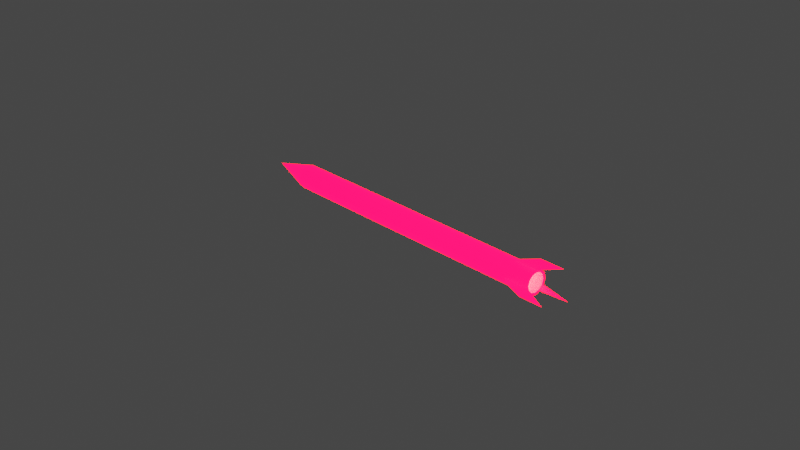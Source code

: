 # Source: missle.blend  (saved by Blender 2.92.15; exported with 4.5.12 LTS)
import bpy
from mathutils import Matrix  # noqa: F401  (used for matrix-valued properties, if any)

bpy.ops.wm.read_factory_settings(use_empty=True)
scene = bpy.context.scene
scene.name = 'Scene'

# ---- collections
col_collection = bpy.data.collections.new('Collection'); scene.collection.children.link(col_collection)

# ---- materials (node trees are filled in below, after node groups)
mat_material_001 = bpy.data.materials.new('Material.001')
mat_material_001.use_transparent_shadow = False

# ---- material node trees
mat_material_001.use_nodes = True; mat_material_001.node_tree.nodes.clear()
_N = mat_material_001.node_tree.nodes; _L = mat_material_001.node_tree.links
n0 = _N.new('ShaderNodeBsdfPrincipled'); n0.name = 'Principled BSDF'; n0.location = (10, 300)
n0.distribution = 'GGX'
n0.subsurface_method = 'BURLEY'
n0.inputs[0].default_value = (0.9114, 0.0, 0.01215, 1.0)
n0.inputs[1].default_value = 0.5227
n0.inputs[3].default_value = 1.45
n0.inputs[13].default_value = 0.0
n0.inputs[27].default_value = (1.0, 0.0, 0.008692, 1.0)
n0.inputs[28].default_value = 18.0
n1 = _N.new('ShaderNodeOutputMaterial'); n1.name = 'Material Output'; n1.location = (300, 300)
_L.new(n0.outputs[0], n1.inputs[0])
n1.is_active_output = True

# ---- world
world_world = bpy.data.worlds.new('World'); scene.world = world_world
world_world.use_nodes = True; world_world.node_tree.nodes.clear()
_N = world_world.node_tree.nodes; _L = world_world.node_tree.links
n0 = _N.new('ShaderNodeOutputWorld'); n0.name = 'World Output'; n0.location = (300, 300)
n1 = _N.new('ShaderNodeBackground'); n1.name = 'Background'; n1.location = (10, 300)
n1.inputs[0].default_value = (0.05088, 0.05088, 0.05088, 1.0)
_L.new(n1.outputs[0], n0.inputs[0])
n0.is_active_output = True
world_world.color = (0.05088, 0.05088, 0.05088)
world_world.use_sun_shadow = False
world_world.sun_shadow_jitter_overblur = 0.0

# ---- cameras
cam_camera = bpy.data.cameras.new('Camera')
cam_camera.clip_end = 100.0
cam_camera.ortho_scale = 7.314

# ---- lights
light_light = bpy.data.lights.new('Light', 'POINT')
light_light.transmission_factor = 0.0
light_light.energy = 1000.0
light_light.shadow_soft_size = 0.1
light_light.shadow_maximum_resolution = 0.006
light_light.use_absolute_resolution = True

# ---- meshes
me_cylinder_001 = bpy.data.meshes.new('Cylinder.001')
me_cylinder_001.from_pydata([(-0.03934, 0.06574, -1.067), (2.552e-08, 0.8162, 1.0), (-0.5, 0.866, 0.8559), (0.4081, 0.7068, 1.0), (-0.866, 0.5, 0.8559), (0.7068, 0.4081, 1.0), (-1.0, -4.649e-07, 0.8559), (0.8162, -3.237e-08, 1.0), (-0.866, -0.5, 0.8559), (0.7068, -0.4081, 1.0), (-0.5, -0.866, 0.8559), (0.4081, -0.7068, 1.0), (1.51e-07, -1.0, 0.8559), (1.283e-07, -0.8162, 1.0), (0.5, -0.866, 0.8559), (-0.4081, -0.7068, 1.0), (0.866, -0.5, 0.8559), (-0.7068, -0.4081, 1.0), (1.0, -4.371e-08, 0.8559), (-0.8162, -3.77e-07, 1.0), (0.866, 0.5, 0.8559), (-0.7068, 0.4081, 1.0), (0.5, 0.866, 0.8559), (-0.4081, 0.7068, 1.0), (0.0, 1.0, -0.7996), (0.5, 0.866, -0.7996), (0.866, 0.5, -0.7996), (1.0, -4.371e-08, -0.7996), (0.866, -0.5, -0.7996), (0.5, -0.866, -0.7996), (1.51e-07, -1.0, -0.7996), (-0.5, -0.866, -0.7996), (-0.866, -0.5, -0.7996), (-1.0, -4.649e-07, -0.7996), (-0.866, 0.5, -0.7996), (-0.5, 0.866, -0.7996), (0.0, 1.0, 0.8559), (-0.3859, 0.729, 1.0), (-0.5114, 0.8546, -0.7996), (-0.5114, 0.8546, 0.8559), (-1.669, 0.4472, 0.9967), (-1.669, 0.4472, 1.141), (1.222, 1.222, 1.141), (1.222, 1.222, 0.9967), (0.4472, -1.669, 1.141), (0.4472, -1.669, 0.9967), (0.5, 0.866, 1.0), (0.0, 1.0, 1.0), (0.866, 0.5, 1.0), (1.0, -4.371e-08, 1.0), (0.866, -0.5, 1.0), (0.5, -0.866, 1.0), (1.51e-07, -1.0, 1.0), (-0.5, -0.866, 1.0), (-0.866, -0.5, 1.0), (-1.0, -4.649e-07, 1.0), (-0.866, 0.5, 1.0), (-0.5114, 0.8546, 1.0), (-0.5, 0.866, 1.0), (0.4081, 0.7068, 0.7591), (-2.701e-06, 0.8162, 0.7591), (0.7068, 0.4081, 0.7591), (0.8162, -3.237e-08, 0.7591), (0.7068, -0.4081, 0.7591), (0.4081, -0.7068, 0.7591), (-2.598e-06, -0.8162, 0.7591), (-0.4081, -0.7068, 0.7591), (-0.7068, -0.4081, 0.7591), (-0.8162, -3.77e-07, 0.7591), (-0.7068, 0.4081, 0.7591), (-0.3859, 0.729, 0.7591), (-0.4081, 0.7068, 0.7591)], [], [(36, 47, 46, 22), (48, 20, 43, 42), (20, 48, 49, 18), (18, 49, 50, 16), (16, 50, 51, 14), (14, 51, 44, 45), (12, 52, 53, 10), (10, 53, 54, 8), (8, 54, 55, 6), (6, 55, 41, 40), (21, 19, 68, 69), (39, 57, 58, 2), (2, 58, 47, 36), (26, 20, 18, 27), (0, 35, 24), (0, 38, 35), (0, 33, 34), (0, 32, 33), (0, 31, 32), (0, 30, 31), (0, 29, 30), (0, 28, 29), (0, 27, 28), (0, 26, 27), (0, 25, 26), (0, 24, 25), (0, 34, 38), (4, 56, 57, 39), (27, 18, 16, 28), (28, 16, 14, 29), (29, 14, 12, 30), (30, 12, 10, 31), (31, 10, 8, 32), (32, 8, 6, 33), (33, 6, 4, 34), (38, 39, 2, 35), (35, 2, 36, 24), (34, 4, 39, 38), (25, 22, 20, 26), (24, 36, 22, 25), (56, 4, 40, 41), (4, 6, 40), (55, 56, 41), (46, 48, 42), (22, 46, 42, 43), (20, 22, 43), (51, 52, 44), (52, 12, 45, 44), (12, 14, 45), (1, 3, 46, 47), (3, 5, 48, 46), (5, 7, 49, 48), (7, 9, 50, 49), (9, 11, 51, 50), (11, 13, 52, 51), (13, 15, 53, 52), (15, 17, 54, 53), (17, 19, 55, 54), (19, 21, 56, 55), (21, 37, 57, 56), (23, 1, 47, 58), (37, 23, 58, 57), (59, 60, 71, 70, 69, 68, 67, 66, 65, 64, 63, 62, 61), (7, 5, 61, 62), (37, 21, 69, 70), (9, 7, 62, 63), (1, 23, 71, 60), (11, 9, 63, 64), (23, 37, 70, 71), (13, 11, 64, 65), (15, 13, 65, 66), (17, 15, 66, 67), (3, 1, 60, 59), (19, 17, 67, 68), (5, 3, 59, 61)])
_uv = me_cylinder_001.uv_layers.new(name='UVMap')
_uv.uv.foreach_set('vector', [1.0, 0.964, 1.0, 1.0, 0.9167, 1.0, 0.9167, 0.964, 0.8333, 1.0, 0.8333, 0.964, 0.8333, 0.964, 0.8333, 1.0, 0.8333, 0.964, 0.8333, 1.0, 0.75, 1.0, 0.75, 0.964, 0.75, 0.964, 0.75, 1.0, 0.6667, 1.0, 0.6667, 0.964, 0.6667, 0.964, 0.6667, 1.0, 0.5833, 1.0, 0.5833, 0.964, 0.5833, 0.964, 0.5833, 1.0, 0.5833, 1.0, 0.5833, 0.964, 0.5, 0.964, 0.5, 1.0, 0.4167, 1.0, 0.4167, 0.964, 0.4167, 0.964, 0.4167, 1.0, 0.3333, 1.0, 0.3333, 0.964, 0.3333, 0.964, 0.3333, 1.0, 0.25, 1.0, 0.25, 0.964, 0.25, 0.964, 0.25, 1.0, 0.25, 1.0, 0.25, 0.964, 0.08036, 0.3479, 0.05411, 0.25, 0.05411, 0.25, 0.08036, 0.3479, 0.08594, 0.964, 0.08594, 1.0, 0.08333, 1.0, 0.08333, 0.964, 0.08333, 0.964, 0.08333, 1.0, 7.451e-08, 1.0, 7.451e-08, 0.964, 0.8333, 0.5501, 0.8333, 0.964, 0.75, 0.964, 0.75, 0.5501, 0.08333, 0.5, 0.08333, 0.5501, 7.451e-08, 0.5501, 0.08594, 0.5, 0.08594, 0.5501, 0.08333, 0.5501, 0.25, 0.5, 0.25, 0.5501, 0.1667, 0.5501, 0.3333, 0.5, 0.3333, 0.5501, 0.25, 0.5501, 0.4167, 0.5, 0.4167, 0.5501, 0.3333, 0.5501, 0.5, 0.5, 0.5, 0.5501, 0.4167, 0.5501, 0.5833, 0.5, 0.5833, 0.5501, 0.5, 0.5501, 0.6667, 0.5, 0.6667, 0.5501, 0.5833, 0.5501, 0.75, 0.5, 0.75, 0.5501, 0.6667, 0.5501, 0.8333, 0.5, 0.8333, 0.5501, 0.75, 0.5501, 0.9167, 0.5, 0.9167, 0.5501, 0.8333, 0.5501, 1.0, 0.5, 1.0, 0.5501, 0.9167, 0.5501, 0.1667, 0.5, 0.1667, 0.5501, 0.08594, 0.5501, 0.1667, 0.964, 0.1667, 1.0, 0.08594, 1.0, 0.08594, 0.964, 0.75, 0.5501, 0.75, 0.964, 0.6667, 0.964, 0.6667, 0.5501, 0.6667, 0.5501, 0.6667, 0.964, 0.5833, 0.964, 0.5833, 0.5501, 0.5833, 0.5501, 0.5833, 0.964, 0.5, 0.964, 0.5, 0.5501, 0.5, 0.5501, 0.5, 0.964, 0.4167, 0.964, 0.4167, 0.5501, 0.4167, 0.5501, 0.4167, 0.964, 0.3333, 0.964, 0.3333, 0.5501, 0.3333, 0.5501, 0.3333, 0.964, 0.25, 0.964, 0.25, 0.5501, 0.25, 0.5501, 0.25, 0.964, 0.1667, 0.964, 0.1667, 0.5501, 0.08594, 0.5501, 0.08594, 0.964, 0.08333, 0.964, 0.08333, 0.5501, 0.08333, 0.5501, 0.08333, 0.964, 7.451e-08, 0.964, 7.451e-08, 0.5501, 0.1667, 0.5501, 0.1667, 0.964, 0.08594, 0.964, 0.08594, 0.5501, 0.9167, 0.5501, 0.9167, 0.964, 0.8333, 0.964, 0.8333, 0.5501, 1.0, 0.5501, 1.0, 0.964, 0.9167, 0.964, 0.9167, 0.5501, 0.1667, 1.0, 0.1667, 0.964, 0.1667, 0.964, 0.1667, 1.0, 0.1667, 0.964, 0.25, 0.964, 0.1667, 0.964, 0.01, 0.25, 0.04215, 0.37, 0.01, 0.25, 0.37, 0.4578, 0.4578, 0.37, 0.37, 0.4578, 0.9167, 0.964, 0.9167, 1.0, 0.9167, 1.0, 0.9167, 0.964, 0.8333, 0.964, 0.9167, 0.964, 0.8333, 0.964, 0.37, 0.04215, 0.25, 0.01, 0.37, 0.04215, 0.5, 1.0, 0.5, 0.964, 0.5, 0.964, 0.5, 1.0, 0.5, 0.964, 0.5833, 0.964, 0.5, 0.964, 0.25, 0.4459, 0.3479, 0.4196, 0.37, 0.4578, 0.25, 0.49, 0.3479, 0.4196, 0.4196, 0.3479, 0.4578, 0.37, 0.37, 0.4578, 0.4196, 0.3479, 0.4459, 0.25, 0.49, 0.25, 0.4578, 0.37, 0.4459, 0.25, 0.4196, 0.1521, 0.4578, 0.13, 0.49, 0.25, 0.4196, 0.1521, 0.3479, 0.08036, 0.37, 0.04215, 0.4578, 0.13, 0.3479, 0.08036, 0.25, 0.05411, 0.25, 0.01, 0.37, 0.04215, 0.25, 0.05411, 0.1521, 0.08036, 0.13, 0.04215, 0.25, 0.01, 0.1521, 0.08036, 0.08036, 0.1521, 0.04215, 0.13, 0.13, 0.04215, 0.08036, 0.1521, 0.05411, 0.25, 0.01, 0.25, 0.04215, 0.13, 0.05411, 0.25, 0.08036, 0.3479, 0.04215, 0.37, 0.01, 0.25, 0.08036, 0.3479, 0.1574, 0.425, 0.1273, 0.4551, 0.04215, 0.37, 0.1521, 0.4196, 0.25, 0.4459, 0.25, 0.49, 0.13, 0.4578, 0.1574, 0.425, 0.1521, 0.4196, 0.13, 0.4578, 0.1273, 0.4551, 0.3479, 0.4196, 0.25, 0.4459, 0.1521, 0.4196, 0.1574, 0.425, 0.08036, 0.3479, 0.05411, 0.25, 0.08036, 0.1521, 0.1521, 0.08036, 0.25, 0.05411, 0.3479, 0.08036, 0.4196, 0.1521, 0.4459, 0.25, 0.4196, 0.3479, 0.4459, 0.25, 0.4196, 0.3479, 0.4196, 0.3479, 0.4459, 0.25, 0.1574, 0.425, 0.08036, 0.3479, 0.08036, 0.3479, 0.1574, 0.425, 0.4196, 0.1521, 0.4459, 0.25, 0.4459, 0.25, 0.4196, 0.1521, 0.25, 0.4459, 0.1521, 0.4196, 0.1521, 0.4196, 0.25, 0.4459, 0.3479, 0.08036, 0.4196, 0.1521, 0.4196, 0.1521, 0.3479, 0.08036, 0.1521, 0.4196, 0.1574, 0.425, 0.1574, 0.425, 0.1521, 0.4196, 0.25, 0.05411, 0.3479, 0.08036, 0.3479, 0.08036, 0.25, 0.05411, 0.1521, 0.08036, 0.25, 0.05411, 0.25, 0.05411, 0.1521, 0.08036, 0.08036, 0.1521, 0.1521, 0.08036, 0.1521, 0.08036, 0.08036, 0.1521, 0.3479, 0.4196, 0.25, 0.4459, 0.25, 0.4459, 0.3479, 0.4196, 0.05411, 0.25, 0.08036, 0.1521, 0.08036, 0.1521, 0.05411, 0.25, 0.4196, 0.3479, 0.3479, 0.4196, 0.3479, 0.4196, 0.4196, 0.3479])
me_cylinder_001.materials.append(mat_material_001)
me_cylinder_001.use_remesh_fix_poles = True
me_cylinder_001.use_remesh_preserve_attributes = False
me_cylinder_001.use_mirror_vertex_groups = False
me_cylinder_001.update()

# ---- objects
ob_light = bpy.data.objects.new('Light', light_light)
ob_camera = bpy.data.objects.new('Camera', cam_camera)
ob_cylinder = bpy.data.objects.new('Cylinder', me_cylinder_001)

# ---- transforms, parenting, visibility, modifiers, constraints
ob_light.location = (4.076, 1.005, 5.904)
ob_light.rotation_euler = (0.6503, 0.05522, 1.866)
ob_light.lock_rotations_4d = False
ob_light.empty_display_type = 'ARROWS'
ob_light.color = (0.0, 0.0, 0.0, 0.0)
ob_light.lineart.crease_threshold = 0.0
ob_camera.location = (7.359, -6.926, 4.958)
ob_camera.rotation_euler = (1.109, 0.0, 0.8149)
ob_camera.lock_rotations_4d = False
ob_camera.empty_display_type = 'ARROWS'
ob_camera.color = (0.0, 0.0, 0.0, 0.0)
ob_camera.display_type = 'WIRE'
ob_camera.lineart.crease_threshold = 0.0
ob_cylinder.location = (0.0, 0.0, 0.0)
ob_cylinder.rotation_euler = (0.0, 1.571, 0.0)
ob_cylinder.scale = (0.1312, 0.1312, 1.808)
ob_cylinder.lineart.crease_threshold = 0.0

# ---- collection membership
col_collection.objects.link(ob_light)
col_collection.objects.link(ob_camera)
col_collection.objects.link(ob_cylinder)

# ---- scene / render settings (as saved in the file)
scene.camera = ob_camera
scene.frame_start = 1; scene.frame_end = 250; scene.frame_set(1)
scene.render.engine = 'BLENDER_EEVEE_NEXT'
scene.cycles.use_denoising = False
scene.cycles.samples = 128
scene.cycles.sampling_pattern = 'TABULATED_SOBOL'
scene.cycles.use_adaptive_sampling = False
scene.cycles.use_light_tree = False
scene.view_settings.view_transform = 'Filmic'
bpy.context.view_layer.update()

